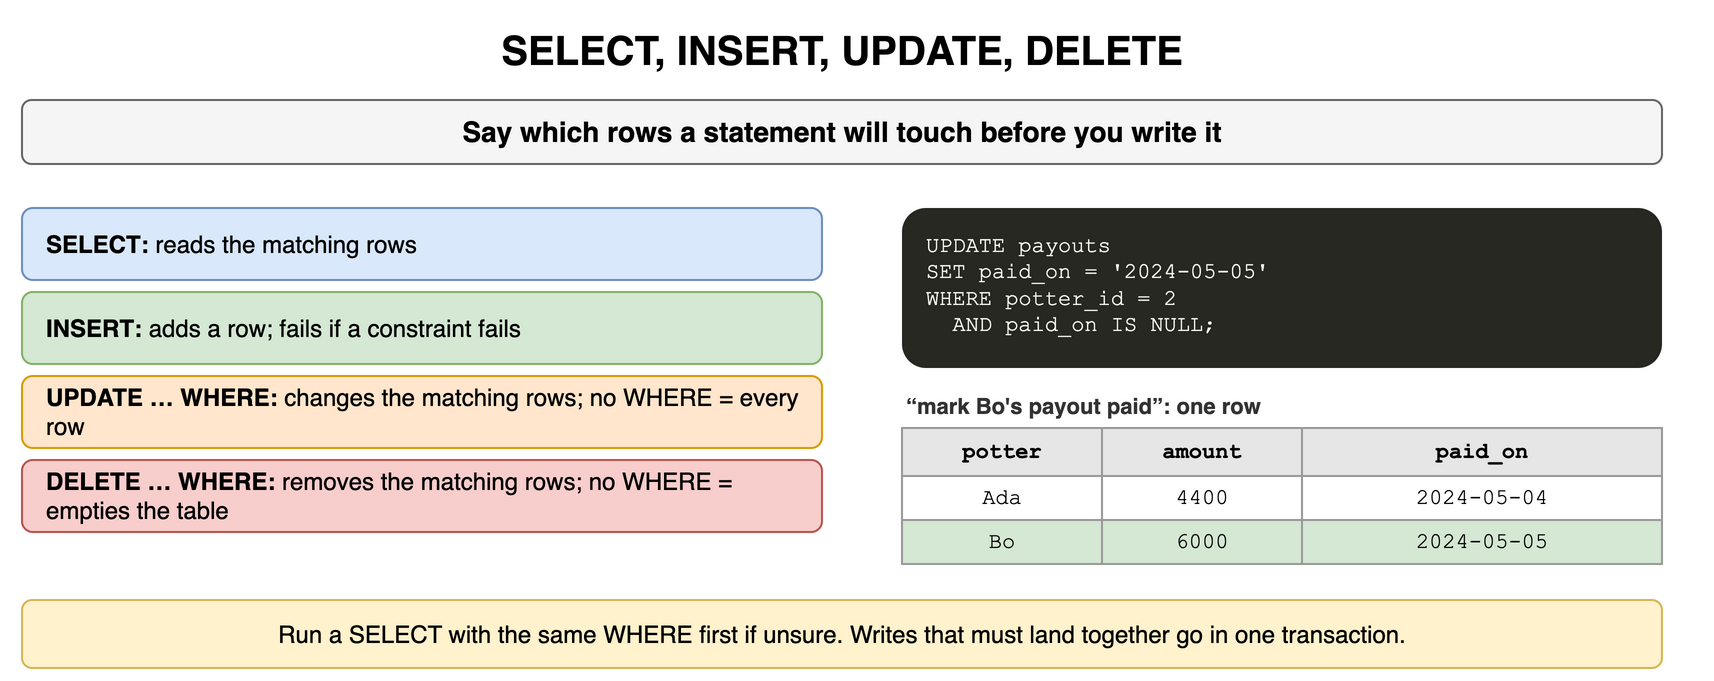

The diagram above was exported from draw.io. Its source (the exported page's mxGraphModel, read from the mxfile embedded in the PNG):
<mxGraphModel dx="900" dy="348" grid="1" gridSize="10" guides="1" tooltips="1" connect="1" arrows="1" fold="1" page="1" pageScale="1" pageWidth="900" pageHeight="348" math="0" shadow="0">
  <root>
    <mxCell id="0" />
    <mxCell id="1" parent="0" />
    <mxCell id="q41" value="SELECT, INSERT, UPDATE, DELETE" style="text;html=1;align=center;verticalAlign=middle;whiteSpace=wrap;fontSize=20;fontStyle=1;" vertex="1" parent="1">
      <mxGeometry x="40" y="10" width="820" height="30" as="geometry" />
    </mxCell>
    <mxCell id="q42" value="Say which rows a statement will touch before you write it" style="rounded=1;whiteSpace=wrap;html=1;fillColor=#f5f5f5;strokeColor=#666666;fontStyle=1;fontSize=14;" vertex="1" parent="1">
      <mxGeometry x="40" y="50" width="820" height="32" as="geometry" />
    </mxCell>
    <mxCell id="q43" value="&lt;b&gt;SELECT&lt;/b&gt;: &lt;span style='font-weight:normal'&gt;reads the matching rows&lt;/span&gt;" style="rounded=1;whiteSpace=wrap;html=1;fillColor=#dae8fc;strokeColor=#6c8ebf;fontSize=12;align=left;fontStyle=1;spacingLeft=10;" vertex="1" parent="1">
      <mxGeometry x="40" y="104" width="400" height="36" as="geometry" />
    </mxCell>
    <mxCell id="q44" value="&lt;b&gt;INSERT&lt;/b&gt;: &lt;span style='font-weight:normal'&gt;adds a row; fails if a constraint fails&lt;/span&gt;" style="rounded=1;whiteSpace=wrap;html=1;fillColor=#d5e8d4;strokeColor=#82b366;fontSize=12;align=left;fontStyle=1;spacingLeft=10;" vertex="1" parent="1">
      <mxGeometry x="40" y="146" width="400" height="36" as="geometry" />
    </mxCell>
    <mxCell id="q45" value="&lt;b&gt;UPDATE … WHERE&lt;/b&gt;: &lt;span style='font-weight:normal'&gt;changes the matching rows; no WHERE = every row&lt;/span&gt;" style="rounded=1;whiteSpace=wrap;html=1;fillColor=#ffe6cc;strokeColor=#d79b00;fontSize=12;align=left;fontStyle=1;spacingLeft=10;" vertex="1" parent="1">
      <mxGeometry x="40" y="188" width="400" height="36" as="geometry" />
    </mxCell>
    <mxCell id="q46" value="&lt;b&gt;DELETE … WHERE&lt;/b&gt;: &lt;span style='font-weight:normal'&gt;removes the matching rows; no WHERE = empties the table&lt;/span&gt;" style="rounded=1;whiteSpace=wrap;html=1;fillColor=#f8cecc;strokeColor=#b85450;fontSize=12;align=left;fontStyle=1;spacingLeft=10;" vertex="1" parent="1">
      <mxGeometry x="40" y="230" width="400" height="36" as="geometry" />
    </mxCell>
    <mxCell id="q47" value="UPDATE&amp;nbsp;payouts&lt;br&gt;SET&amp;nbsp;paid_on&amp;nbsp;=&amp;nbsp;&amp;#x27;2024-05-05&amp;#x27;&lt;br&gt;WHERE&amp;nbsp;potter_id&amp;nbsp;=&amp;nbsp;2&lt;br&gt;&amp;nbsp;&amp;nbsp;AND&amp;nbsp;paid_on&amp;nbsp;IS&amp;nbsp;NULL;" style="rounded=1;whiteSpace=wrap;html=1;align=left;verticalAlign=top;spacingLeft=10;spacingTop=6;fontFamily=Courier New;fontSize=11;fillColor=#272822;fontColor=#f8f8f2;strokeColor=none;" vertex="1" parent="1">
      <mxGeometry x="480" y="104" width="380" height="80" as="geometry" />
    </mxCell>
    <mxCell id="q48" value="“mark Bo's payout paid”: one row" style="text;html=1;whiteSpace=wrap;fontSize=11;align=left;verticalAlign=middle;fontSize=11;fontColor=#333333;fontStyle=1;" vertex="1" parent="1">
      <mxGeometry x="480" y="194" width="400" height="18" as="geometry" />
    </mxCell>
    <mxCell id="q49" value="potter" style="whiteSpace=wrap;html=1;fillColor=#e6e6e6;strokeColor=#999999;fontStyle=1;fontSize=11;fontFamily=Courier New;" vertex="1" parent="1">
      <mxGeometry x="480" y="214" width="100" height="24" as="geometry" />
    </mxCell>
    <mxCell id="q410" value="amount" style="whiteSpace=wrap;html=1;fillColor=#e6e6e6;strokeColor=#999999;fontStyle=1;fontSize=11;fontFamily=Courier New;" vertex="1" parent="1">
      <mxGeometry x="580" y="214" width="100" height="24" as="geometry" />
    </mxCell>
    <mxCell id="q411" value="paid_on" style="whiteSpace=wrap;html=1;fillColor=#e6e6e6;strokeColor=#999999;fontStyle=1;fontSize=11;fontFamily=Courier New;" vertex="1" parent="1">
      <mxGeometry x="680" y="214" width="180" height="24" as="geometry" />
    </mxCell>
    <mxCell id="q412" value="Ada" style="whiteSpace=wrap;html=1;fillColor=#ffffff;strokeColor=#999999;fontSize=11;fontFamily=Courier New;" vertex="1" parent="1">
      <mxGeometry x="480" y="238" width="100" height="22" as="geometry" />
    </mxCell>
    <mxCell id="q413" value="4400" style="whiteSpace=wrap;html=1;fillColor=#ffffff;strokeColor=#999999;fontSize=11;fontFamily=Courier New;" vertex="1" parent="1">
      <mxGeometry x="580" y="238" width="100" height="22" as="geometry" />
    </mxCell>
    <mxCell id="q414" value="2024-05-04" style="whiteSpace=wrap;html=1;fillColor=#ffffff;strokeColor=#999999;fontSize=11;fontFamily=Courier New;" vertex="1" parent="1">
      <mxGeometry x="680" y="238" width="180" height="22" as="geometry" />
    </mxCell>
    <mxCell id="q415" value="Bo" style="whiteSpace=wrap;html=1;fillColor=#d5e8d4;strokeColor=#999999;fontSize=11;fontFamily=Courier New;" vertex="1" parent="1">
      <mxGeometry x="480" y="260" width="100" height="22" as="geometry" />
    </mxCell>
    <mxCell id="q416" value="6000" style="whiteSpace=wrap;html=1;fillColor=#d5e8d4;strokeColor=#999999;fontSize=11;fontFamily=Courier New;" vertex="1" parent="1">
      <mxGeometry x="580" y="260" width="100" height="22" as="geometry" />
    </mxCell>
    <mxCell id="q417" value="2024-05-05" style="whiteSpace=wrap;html=1;fillColor=#d5e8d4;strokeColor=#999999;fontSize=11;fontFamily=Courier New;" vertex="1" parent="1">
      <mxGeometry x="680" y="260" width="180" height="22" as="geometry" />
    </mxCell>
    <mxCell id="q418" value="Run a SELECT with the same WHERE first if unsure. Writes that must land together go in one transaction." style="rounded=1;whiteSpace=wrap;html=1;fillColor=#fff2cc;strokeColor=#d6b656;fontSize=12;align=center;" vertex="1" parent="1">
      <mxGeometry x="40" y="300" width="820" height="34" as="geometry" />
    </mxCell>
  </root>
</mxGraphModel>